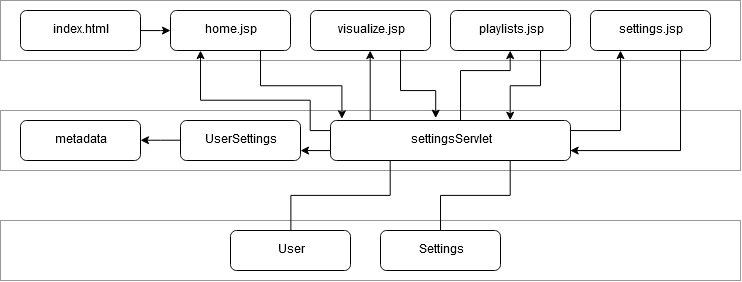

The diagram above was exported from draw.io. Its source (the exported page's mxGraphModel, read from the mxfile embedded in the PNG):
<mxGraphModel dx="981" dy="572" grid="1" gridSize="10" guides="1" tooltips="1" connect="1" arrows="1" fold="1" page="1" pageScale="1" pageWidth="1100" pageHeight="850" math="0" shadow="0">
  <root>
    <mxCell id="0" />
    <mxCell id="1" parent="0" />
    <mxCell id="IlFSTByzKFry1tiK91r0-1" value="" style="rounded=0;whiteSpace=wrap;html=1;strokeColor=#999999;" parent="1" vertex="1">
      <mxGeometry x="50" y="100" width="740" height="60" as="geometry" />
    </mxCell>
    <mxCell id="IlFSTByzKFry1tiK91r0-2" value="" style="rounded=0;whiteSpace=wrap;html=1;strokeColor=#999999;" parent="1" vertex="1">
      <mxGeometry x="50" y="210" width="740" height="60" as="geometry" />
    </mxCell>
    <mxCell id="IlFSTByzKFry1tiK91r0-3" value="" style="rounded=0;whiteSpace=wrap;html=1;strokeColor=#999999;" parent="1" vertex="1">
      <mxGeometry x="50" y="320" width="740" height="60" as="geometry" />
    </mxCell>
    <mxCell id="IlFSTByzKFry1tiK91r0-14" style="edgeStyle=orthogonalEdgeStyle;rounded=0;orthogonalLoop=1;jettySize=auto;html=1;exitX=1;exitY=0.5;exitDx=0;exitDy=0;" parent="1" source="IlFSTByzKFry1tiK91r0-5" target="IlFSTByzKFry1tiK91r0-6" edge="1">
      <mxGeometry relative="1" as="geometry" />
    </mxCell>
    <mxCell id="IlFSTByzKFry1tiK91r0-5" value="index.html" style="rounded=1;whiteSpace=wrap;html=1;" parent="1" vertex="1">
      <mxGeometry x="70" y="110" width="120" height="40" as="geometry" />
    </mxCell>
    <mxCell id="XUW3lbDP7IRmr3SatEei-12" style="edgeStyle=orthogonalEdgeStyle;rounded=0;orthogonalLoop=1;jettySize=auto;html=1;exitX=0.75;exitY=1;exitDx=0;exitDy=0;entryX=0.048;entryY=-0.041;entryDx=0;entryDy=0;entryPerimeter=0;" edge="1" parent="1" source="IlFSTByzKFry1tiK91r0-6" target="IlFSTByzKFry1tiK91r0-12">
      <mxGeometry relative="1" as="geometry" />
    </mxCell>
    <mxCell id="IlFSTByzKFry1tiK91r0-6" value="home.jsp" style="rounded=1;whiteSpace=wrap;html=1;" parent="1" vertex="1">
      <mxGeometry x="220" y="110" width="120" height="40" as="geometry" />
    </mxCell>
    <mxCell id="XUW3lbDP7IRmr3SatEei-8" style="edgeStyle=orthogonalEdgeStyle;rounded=0;orthogonalLoop=1;jettySize=auto;html=1;exitX=0.75;exitY=1;exitDx=0;exitDy=0;entryX=0.438;entryY=-0.059;entryDx=0;entryDy=0;entryPerimeter=0;" edge="1" parent="1" source="IlFSTByzKFry1tiK91r0-7" target="IlFSTByzKFry1tiK91r0-12">
      <mxGeometry relative="1" as="geometry">
        <mxPoint x="479" y="216" as="targetPoint" />
        <Array as="points">
          <mxPoint x="450" y="190" />
          <mxPoint x="485" y="190" />
        </Array>
      </mxGeometry>
    </mxCell>
    <mxCell id="IlFSTByzKFry1tiK91r0-7" value="visualize.jsp" style="rounded=1;whiteSpace=wrap;html=1;" parent="1" vertex="1">
      <mxGeometry x="360" y="110" width="120" height="40" as="geometry" />
    </mxCell>
    <mxCell id="XUW3lbDP7IRmr3SatEei-5" style="edgeStyle=orthogonalEdgeStyle;rounded=0;orthogonalLoop=1;jettySize=auto;html=1;exitX=0.75;exitY=1;exitDx=0;exitDy=0;entryX=0.75;entryY=0;entryDx=0;entryDy=0;" edge="1" parent="1" source="IlFSTByzKFry1tiK91r0-8" target="IlFSTByzKFry1tiK91r0-12">
      <mxGeometry relative="1" as="geometry" />
    </mxCell>
    <mxCell id="IlFSTByzKFry1tiK91r0-8" value="playlists.jsp" style="rounded=1;whiteSpace=wrap;html=1;" parent="1" vertex="1">
      <mxGeometry x="500" y="110" width="120" height="40" as="geometry" />
    </mxCell>
    <mxCell id="XUW3lbDP7IRmr3SatEei-3" style="edgeStyle=orthogonalEdgeStyle;rounded=0;orthogonalLoop=1;jettySize=auto;html=1;exitX=0.75;exitY=1;exitDx=0;exitDy=0;entryX=1;entryY=0.75;entryDx=0;entryDy=0;" edge="1" parent="1" source="IlFSTByzKFry1tiK91r0-9" target="IlFSTByzKFry1tiK91r0-12">
      <mxGeometry relative="1" as="geometry" />
    </mxCell>
    <mxCell id="IlFSTByzKFry1tiK91r0-9" value="settings.jsp" style="rounded=1;whiteSpace=wrap;html=1;" parent="1" vertex="1">
      <mxGeometry x="640" y="110" width="120" height="40" as="geometry" />
    </mxCell>
    <mxCell id="IlFSTByzKFry1tiK91r0-28" style="edgeStyle=orthogonalEdgeStyle;rounded=0;orthogonalLoop=1;jettySize=auto;html=1;exitX=0;exitY=0.5;exitDx=0;exitDy=0;startArrow=none;startFill=0;endArrow=classic;endFill=1;" parent="1" source="IlFSTByzKFry1tiK91r0-10" target="IlFSTByzKFry1tiK91r0-11" edge="1">
      <mxGeometry relative="1" as="geometry" />
    </mxCell>
    <mxCell id="IlFSTByzKFry1tiK91r0-10" value="UserSettings" style="rounded=1;whiteSpace=wrap;html=1;" parent="1" vertex="1">
      <mxGeometry x="230" y="220" width="120" height="40" as="geometry" />
    </mxCell>
    <mxCell id="IlFSTByzKFry1tiK91r0-11" value="metadata" style="rounded=1;whiteSpace=wrap;html=1;" parent="1" vertex="1">
      <mxGeometry x="70" y="220" width="120" height="40" as="geometry" />
    </mxCell>
    <mxCell id="IlFSTByzKFry1tiK91r0-30" style="edgeStyle=orthogonalEdgeStyle;rounded=0;orthogonalLoop=1;jettySize=auto;html=1;exitX=0;exitY=0.75;exitDx=0;exitDy=0;startArrow=none;startFill=0;endArrow=classic;endFill=1;" parent="1" source="IlFSTByzKFry1tiK91r0-12" edge="1">
      <mxGeometry relative="1" as="geometry">
        <mxPoint x="350" y="250" as="targetPoint" />
      </mxGeometry>
    </mxCell>
    <mxCell id="XUW3lbDP7IRmr3SatEei-1" style="edgeStyle=orthogonalEdgeStyle;rounded=0;orthogonalLoop=1;jettySize=auto;html=1;exitX=0.25;exitY=1;exitDx=0;exitDy=0;endArrow=none;endFill=0;" edge="1" parent="1" source="IlFSTByzKFry1tiK91r0-12" target="IlFSTByzKFry1tiK91r0-25">
      <mxGeometry relative="1" as="geometry" />
    </mxCell>
    <mxCell id="XUW3lbDP7IRmr3SatEei-2" style="edgeStyle=orthogonalEdgeStyle;rounded=0;orthogonalLoop=1;jettySize=auto;html=1;exitX=0.75;exitY=1;exitDx=0;exitDy=0;endArrow=none;endFill=0;" edge="1" parent="1" source="IlFSTByzKFry1tiK91r0-12" target="IlFSTByzKFry1tiK91r0-26">
      <mxGeometry relative="1" as="geometry" />
    </mxCell>
    <mxCell id="XUW3lbDP7IRmr3SatEei-4" style="edgeStyle=orthogonalEdgeStyle;rounded=0;orthogonalLoop=1;jettySize=auto;html=1;exitX=1;exitY=0.25;exitDx=0;exitDy=0;entryX=0.25;entryY=1;entryDx=0;entryDy=0;" edge="1" parent="1" source="IlFSTByzKFry1tiK91r0-12" target="IlFSTByzKFry1tiK91r0-9">
      <mxGeometry relative="1" as="geometry" />
    </mxCell>
    <mxCell id="XUW3lbDP7IRmr3SatEei-7" style="edgeStyle=orthogonalEdgeStyle;rounded=0;orthogonalLoop=1;jettySize=auto;html=1;entryX=0.5;entryY=1;entryDx=0;entryDy=0;" edge="1" parent="1" target="IlFSTByzKFry1tiK91r0-8">
      <mxGeometry relative="1" as="geometry">
        <mxPoint x="510" y="220" as="sourcePoint" />
        <Array as="points">
          <mxPoint x="510" y="170" />
          <mxPoint x="560" y="170" />
        </Array>
      </mxGeometry>
    </mxCell>
    <mxCell id="XUW3lbDP7IRmr3SatEei-10" style="edgeStyle=orthogonalEdgeStyle;rounded=0;orthogonalLoop=1;jettySize=auto;html=1;exitX=0.165;exitY=0.01;exitDx=0;exitDy=0;entryX=0.5;entryY=1;entryDx=0;entryDy=0;exitPerimeter=0;" edge="1" parent="1" source="IlFSTByzKFry1tiK91r0-12" target="IlFSTByzKFry1tiK91r0-7">
      <mxGeometry relative="1" as="geometry">
        <Array as="points" />
      </mxGeometry>
    </mxCell>
    <mxCell id="XUW3lbDP7IRmr3SatEei-13" style="edgeStyle=orthogonalEdgeStyle;rounded=0;orthogonalLoop=1;jettySize=auto;html=1;exitX=0;exitY=0.25;exitDx=0;exitDy=0;entryX=0.25;entryY=1;entryDx=0;entryDy=0;" edge="1" parent="1" source="IlFSTByzKFry1tiK91r0-12" target="IlFSTByzKFry1tiK91r0-6">
      <mxGeometry relative="1" as="geometry">
        <Array as="points">
          <mxPoint x="360" y="230" />
          <mxPoint x="360" y="200" />
          <mxPoint x="250" y="200" />
        </Array>
      </mxGeometry>
    </mxCell>
    <mxCell id="IlFSTByzKFry1tiK91r0-12" value="settingsServlet" style="rounded=1;whiteSpace=wrap;html=1;" parent="1" vertex="1">
      <mxGeometry x="380" y="220" width="240" height="40" as="geometry" />
    </mxCell>
    <mxCell id="IlFSTByzKFry1tiK91r0-25" value="User" style="rounded=1;whiteSpace=wrap;html=1;" parent="1" vertex="1">
      <mxGeometry x="280" y="330" width="120" height="40" as="geometry" />
    </mxCell>
    <mxCell id="IlFSTByzKFry1tiK91r0-26" value="Settings" style="rounded=1;whiteSpace=wrap;html=1;" parent="1" vertex="1">
      <mxGeometry x="430" y="330" width="120" height="40" as="geometry" />
    </mxCell>
  </root>
</mxGraphModel>